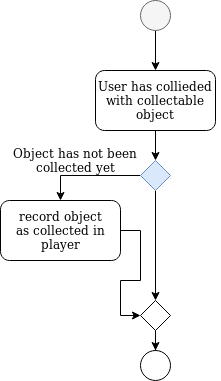

The diagram above was exported from draw.io. Its source (the exported page's mxGraphModel, read from the mxfile embedded in the PNG):
<mxGraphModel dx="868" dy="437" grid="1" gridSize="10" guides="1" tooltips="1" connect="1" arrows="1" fold="1" page="1" pageScale="1" pageWidth="850" pageHeight="1100" math="0" shadow="0">
  <root>
    <mxCell id="0" />
    <mxCell id="1" parent="0" />
    <mxCell id="KQFSXENXYgnNggskHBEy-19" style="edgeStyle=orthogonalEdgeStyle;rounded=0;orthogonalLoop=1;jettySize=auto;html=1;entryX=0.5;entryY=0;entryDx=0;entryDy=0;" edge="1" parent="1" source="KQFSXENXYgnNggskHBEy-1" target="KQFSXENXYgnNggskHBEy-2">
      <mxGeometry relative="1" as="geometry" />
    </mxCell>
    <mxCell id="KQFSXENXYgnNggskHBEy-1" value="" style="ellipse;whiteSpace=wrap;html=1;aspect=fixed;fillColor=#f5f5f5;strokeColor=#666666;fontColor=#333333;" vertex="1" parent="1">
      <mxGeometry x="390" y="180" width="30" height="30" as="geometry" />
    </mxCell>
    <mxCell id="KQFSXENXYgnNggskHBEy-9" style="edgeStyle=orthogonalEdgeStyle;rounded=0;orthogonalLoop=1;jettySize=auto;html=1;exitX=0.5;exitY=1;exitDx=0;exitDy=0;entryX=0.5;entryY=0;entryDx=0;entryDy=0;" edge="1" parent="1" source="KQFSXENXYgnNggskHBEy-2" target="KQFSXENXYgnNggskHBEy-6">
      <mxGeometry relative="1" as="geometry" />
    </mxCell>
    <mxCell id="KQFSXENXYgnNggskHBEy-2" value="" style="rounded=1;whiteSpace=wrap;html=1;" vertex="1" parent="1">
      <mxGeometry x="345" y="250" width="120" height="60" as="geometry" />
    </mxCell>
    <mxCell id="KQFSXENXYgnNggskHBEy-5" value="User has collieded with collectable object" style="text;html=1;strokeColor=none;fillColor=none;align=center;verticalAlign=middle;whiteSpace=wrap;rounded=0;" vertex="1" parent="1">
      <mxGeometry x="340" y="270" width="130" height="20" as="geometry" />
    </mxCell>
    <mxCell id="KQFSXENXYgnNggskHBEy-10" style="edgeStyle=orthogonalEdgeStyle;rounded=0;orthogonalLoop=1;jettySize=auto;html=1;exitX=0;exitY=0.5;exitDx=0;exitDy=0;" edge="1" parent="1" source="KQFSXENXYgnNggskHBEy-6" target="KQFSXENXYgnNggskHBEy-7">
      <mxGeometry relative="1" as="geometry" />
    </mxCell>
    <mxCell id="KQFSXENXYgnNggskHBEy-21" style="edgeStyle=orthogonalEdgeStyle;rounded=0;orthogonalLoop=1;jettySize=auto;html=1;entryX=0.5;entryY=0;entryDx=0;entryDy=0;" edge="1" parent="1" source="KQFSXENXYgnNggskHBEy-6" target="KQFSXENXYgnNggskHBEy-20">
      <mxGeometry relative="1" as="geometry" />
    </mxCell>
    <mxCell id="KQFSXENXYgnNggskHBEy-6" value="" style="rhombus;whiteSpace=wrap;html=1;fillColor=#dae8fc;strokeColor=#6c8ebf;" vertex="1" parent="1">
      <mxGeometry x="390" y="340" width="30" height="30" as="geometry" />
    </mxCell>
    <mxCell id="KQFSXENXYgnNggskHBEy-25" style="edgeStyle=orthogonalEdgeStyle;rounded=0;orthogonalLoop=1;jettySize=auto;html=1;entryX=0;entryY=0.5;entryDx=0;entryDy=0;" edge="1" parent="1" source="KQFSXENXYgnNggskHBEy-7" target="KQFSXENXYgnNggskHBEy-20">
      <mxGeometry relative="1" as="geometry" />
    </mxCell>
    <mxCell id="KQFSXENXYgnNggskHBEy-7" value="" style="rounded=1;whiteSpace=wrap;html=1;" vertex="1" parent="1">
      <mxGeometry x="250" y="380" width="120" height="60" as="geometry" />
    </mxCell>
    <mxCell id="KQFSXENXYgnNggskHBEy-8" value="record object as collected in player" style="text;html=1;strokeColor=none;fillColor=none;align=center;verticalAlign=middle;whiteSpace=wrap;rounded=0;" vertex="1" parent="1">
      <mxGeometry x="260" y="400" width="100" height="20" as="geometry" />
    </mxCell>
    <mxCell id="KQFSXENXYgnNggskHBEy-12" value="Object has not been collected yet" style="text;html=1;strokeColor=none;fillColor=none;align=center;verticalAlign=middle;whiteSpace=wrap;rounded=0;" vertex="1" parent="1">
      <mxGeometry x="260" y="330" width="130" height="20" as="geometry" />
    </mxCell>
    <mxCell id="KQFSXENXYgnNggskHBEy-14" value="" style="ellipse;whiteSpace=wrap;html=1;aspect=fixed;" vertex="1" parent="1">
      <mxGeometry x="390" y="530" width="30" height="30" as="geometry" />
    </mxCell>
    <mxCell id="KQFSXENXYgnNggskHBEy-23" style="edgeStyle=orthogonalEdgeStyle;rounded=0;orthogonalLoop=1;jettySize=auto;html=1;" edge="1" parent="1" source="KQFSXENXYgnNggskHBEy-20" target="KQFSXENXYgnNggskHBEy-14">
      <mxGeometry relative="1" as="geometry" />
    </mxCell>
    <mxCell id="KQFSXENXYgnNggskHBEy-20" value="" style="rhombus;whiteSpace=wrap;html=1;" vertex="1" parent="1">
      <mxGeometry x="390" y="480" width="30" height="30" as="geometry" />
    </mxCell>
  </root>
</mxGraphModel>